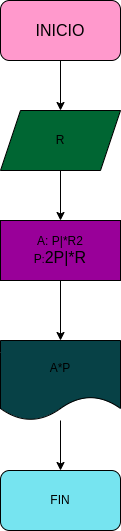

The diagram above was exported from draw.io. Its source (the exported page's mxGraphModel, read from the mxfile embedded in the PNG):
<mxGraphModel dx="476" dy="525" grid="1" gridSize="10" guides="1" tooltips="1" connect="1" arrows="1" fold="1" page="1" pageScale="1" pageWidth="827" pageHeight="1169" math="0" shadow="0">
  <root>
    <mxCell id="0" />
    <mxCell id="1" parent="0" />
    <mxCell id="7" style="edgeStyle=none;html=1;exitX=0.5;exitY=1;exitDx=0;exitDy=0;" edge="1" parent="1" source="2" target="3">
      <mxGeometry relative="1" as="geometry" />
    </mxCell>
    <mxCell id="2" value="&lt;font size=&quot;3&quot;&gt;INICIO&lt;/font&gt;" style="rounded=1;whiteSpace=wrap;html=1;fillColor=#FF99CC;" vertex="1" parent="1">
      <mxGeometry x="354" y="40" width="120" height="60" as="geometry" />
    </mxCell>
    <mxCell id="8" style="edgeStyle=none;html=1;exitX=0.5;exitY=1;exitDx=0;exitDy=0;entryX=0.5;entryY=0;entryDx=0;entryDy=0;" edge="1" parent="1" source="3" target="4">
      <mxGeometry relative="1" as="geometry" />
    </mxCell>
    <mxCell id="3" value="R" style="shape=parallelogram;perimeter=parallelogramPerimeter;whiteSpace=wrap;html=1;fixedSize=1;fillColor=#006633;" vertex="1" parent="1">
      <mxGeometry x="354" y="150" width="120" height="60" as="geometry" />
    </mxCell>
    <mxCell id="9" style="edgeStyle=none;html=1;exitX=0.5;exitY=1;exitDx=0;exitDy=0;entryX=0.5;entryY=0;entryDx=0;entryDy=0;" edge="1" parent="1" source="4" target="5">
      <mxGeometry relative="1" as="geometry" />
    </mxCell>
    <mxCell id="4" value="A: P|*R2&lt;br&gt;P&lt;span style=&quot;font-size: 10px;&quot;&gt;:&lt;/span&gt;&lt;font size=&quot;3&quot;&gt;2P|*R&lt;/font&gt;" style="rounded=0;whiteSpace=wrap;html=1;fillColor=#990099;" vertex="1" parent="1">
      <mxGeometry x="354" y="260" width="120" height="60" as="geometry" />
    </mxCell>
    <mxCell id="10" value="" style="edgeStyle=none;html=1;" edge="1" parent="1" source="5" target="6">
      <mxGeometry relative="1" as="geometry" />
    </mxCell>
    <mxCell id="5" value="A*P" style="shape=document;whiteSpace=wrap;html=1;boundedLbl=1;fillColor=#074146;" vertex="1" parent="1">
      <mxGeometry x="354" y="380" width="120" height="80" as="geometry" />
    </mxCell>
    <mxCell id="6" value="FIN" style="rounded=1;whiteSpace=wrap;html=1;fillColor=#76E4F0;" vertex="1" parent="1">
      <mxGeometry x="354" y="510" width="120" height="60" as="geometry" />
    </mxCell>
  </root>
</mxGraphModel>